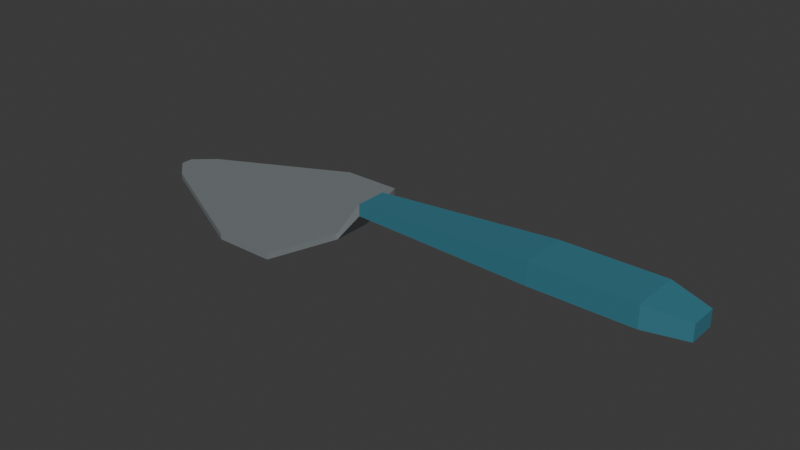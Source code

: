 # Source: source.blend  (saved by Blender 4.3.34; exported with 4.5.12 LTS)
import bpy
from mathutils import Matrix  # noqa: F401  (used for matrix-valued properties, if any)

bpy.ops.wm.read_factory_settings(use_empty=True)
scene = bpy.context.scene
scene.name = 'Scene'

# ---- collections
col_collection = bpy.data.collections.new('Collection'); scene.collection.children.link(col_collection)

# ---- materials (node trees are filled in below, after node groups)
mat_servingblade_satinsteel = bpy.data.materials.new('ServingBlade_SatinSteel')
mat_servingblade_satinsteel.diffuse_color = (0.42, 0.47, 0.49, 1.0)
mat_raisedgrip_mutedblue = bpy.data.materials.new('RaisedGrip_MutedBlue')
mat_raisedgrip_mutedblue.diffuse_color = (0.035, 0.18, 0.24, 1.0)

# ---- material node trees
mat_servingblade_satinsteel.use_nodes = True; mat_servingblade_satinsteel.node_tree.nodes.clear()
_N = mat_servingblade_satinsteel.node_tree.nodes; _L = mat_servingblade_satinsteel.node_tree.links
n0 = _N.new('ShaderNodeBsdfPrincipled'); n0.name = 'Principled BSDF'; n0.location = (10, 300)
n0.inputs[0].default_value = (0.42, 0.47, 0.49, 1.0)
n0.inputs[1].default_value = 0.62
n0.inputs[2].default_value = 0.43
n1 = _N.new('ShaderNodeOutputMaterial'); n1.name = 'Material Output'; n1.location = (300, 300)
_L.new(n0.outputs[0], n1.inputs[0])
n1.is_active_output = True
mat_raisedgrip_mutedblue.use_nodes = True; mat_raisedgrip_mutedblue.node_tree.nodes.clear()
_N = mat_raisedgrip_mutedblue.node_tree.nodes; _L = mat_raisedgrip_mutedblue.node_tree.links
n0 = _N.new('ShaderNodeBsdfPrincipled'); n0.name = 'Principled BSDF'; n0.location = (10, 300)
n0.inputs[0].default_value = (0.035, 0.18, 0.24, 1.0)
n0.inputs[2].default_value = 0.72
n1 = _N.new('ShaderNodeOutputMaterial'); n1.name = 'Material Output'; n1.location = (300, 300)
_L.new(n0.outputs[0], n1.inputs[0])
n1.is_active_output = True

# ---- world
world_world = bpy.data.worlds.new('World'); scene.world = world_world
world_world.use_nodes = True; world_world.node_tree.nodes.clear()
_N = world_world.node_tree.nodes; _L = world_world.node_tree.links
n0 = _N.new('ShaderNodeOutputWorld'); n0.name = 'World Output'; n0.location = (300, 300)
n1 = _N.new('ShaderNodeBackground'); n1.name = 'Background'; n1.location = (10, 300)
n1.inputs[0].default_value = (0.05088, 0.05088, 0.05088, 1.0)
_L.new(n1.outputs[0], n0.inputs[0])
n0.is_active_output = True
world_world.color = (0.05088, 0.05088, 0.05088)
world_world.sun_shadow_jitter_overblur = 0.0

# ---- meshes
me_continuoustrianglebladeoffsetneckandraisedgrip = bpy.data.meshes.new('ContinuousTriangleBladeOffsetNeckAndRaisedGrip')
me_continuoustrianglebladeoffsetneckandraisedgrip.from_pydata([(-0.145, -0.003, 0.0), (-0.145, 0.003, 0.0), (-0.135, 0.012, 0.0), (-0.135, -0.012, 0.0), (-0.145, 0.003, 0.003), (-0.135, 0.012, 0.003), (-0.145, -0.003, 0.003), (-0.135, -0.012, 0.003), (-0.07, 0.044, 0.0), (-0.07, -0.044, 0.0), (-0.07, 0.044, 0.003), (-0.07, -0.044, 0.003), (-0.04, 0.044, 0.0), (-0.04, -0.044, 0.0), (-0.04, 0.044, 0.003), (-0.04, -0.044, 0.003), (-0.029, 0.01, 0.0), (-0.029, -0.01, 0.0), (-0.029, 0.01, 0.003), (-0.029, -0.01, 0.003), (-0.017, 0.008, 0.015), (-0.017, -0.008, 0.015), (-0.017, 0.008, 0.021), (-0.017, -0.008, 0.021), (0.075, 0.012, 0.015), (0.075, -0.012, 0.015), (0.075, 0.012, 0.026), (0.075, -0.012, 0.026), (0.125, 0.012, 0.015), (0.125, -0.012, 0.015), (0.125, 0.012, 0.026), (0.125, -0.012, 0.026), (0.145, 0.007, 0.015), (0.145, -0.007, 0.015), (0.145, 0.007, 0.023), (0.145, -0.007, 0.023)], [], [(0, 1, 2), (0, 2, 3), (1, 4, 5), (1, 5, 2), (4, 6, 7), (4, 7, 5), (6, 0, 3), (6, 3, 7), (3, 2, 8), (3, 8, 9), (2, 5, 10), (2, 10, 8), (5, 7, 11), (5, 11, 10), (7, 3, 9), (7, 9, 11), (9, 8, 12), (9, 12, 13), (8, 10, 14), (8, 14, 12), (10, 11, 15), (10, 15, 14), (11, 9, 13), (11, 13, 15), (13, 12, 16), (13, 16, 17), (12, 14, 18), (12, 18, 16), (14, 15, 19), (14, 19, 18), (15, 13, 17), (15, 17, 19), (17, 16, 20), (17, 20, 21), (16, 18, 22), (16, 22, 20), (18, 19, 23), (18, 23, 22), (19, 17, 21), (19, 21, 23), (21, 20, 24), (21, 24, 25), (20, 22, 26), (20, 26, 24), (22, 23, 27), (22, 27, 26), (23, 21, 25), (23, 25, 27), (25, 24, 28), (25, 28, 29), (24, 26, 30), (24, 30, 28), (26, 27, 31), (26, 31, 30), (27, 25, 29), (27, 29, 31), (29, 28, 32), (29, 32, 33), (28, 30, 34), (28, 34, 32), (30, 31, 35), (30, 35, 34), (31, 29, 33), (31, 33, 35), (4, 1, 0), (6, 4, 0), (33, 32, 34), (33, 34, 35)])
me_continuoustrianglebladeoffsetneckandraisedgrip.polygons.foreach_set('material_index', [0, 0, 0, 0, 0, 0, 0, 0, 0, 0, 0, 0, 0, 0, 0, 0, 0, 0, 0, 0, 0, 0, 0, 0, 0, 0, 0, 0, 0, 0, 0, 0, 0, 0, 0, 0, 0, 0, 0, 0, 1, 1, 1, 1, 1, 1, 1, 1, 1, 1, 1, 1, 1, 1, 1, 1, 1, 1, 1, 1, 1, 1, 1, 1, 0, 0, 1, 1])
me_continuoustrianglebladeoffsetneckandraisedgrip.materials.append(mat_servingblade_satinsteel)
me_continuoustrianglebladeoffsetneckandraisedgrip.materials.append(mat_raisedgrip_mutedblue)
me_continuoustrianglebladeoffsetneckandraisedgrip.update()

# ---- objects
ob_onecontinuousoffsettrianglecakeserver = bpy.data.objects.new('OneContinuousOffsetTriangleCakeServer', None)
ob_continuoustrianglebladeoffsetneckandraisedgrip = bpy.data.objects.new('ContinuousTriangleBladeOffsetNeckAndRaisedGrip', me_continuoustrianglebladeoffsetneckandraisedgrip)

# ---- transforms, parenting, visibility, modifiers, constraints
ob_onecontinuousoffsettrianglecakeserver.location = (0.0, 0.0, 0.0)
ob_continuoustrianglebladeoffsetneckandraisedgrip.parent = ob_onecontinuousoffsettrianglecakeserver
ob_continuoustrianglebladeoffsetneckandraisedgrip.location = (0.0, 0.0, 0.0)

# ---- collection membership
scene.collection.objects.link(ob_onecontinuousoffsettrianglecakeserver)
scene.collection.objects.link(ob_continuoustrianglebladeoffsetneckandraisedgrip)

# ---- scene / render settings (as saved in the file)
scene.frame_start = 1; scene.frame_end = 250; scene.frame_set(1)
scene.render.engine = 'CYCLES'
scene.render.use_compositing = False
scene.cycles.use_denoising = False
scene.cycles.samples = 128
scene.cycles.use_adaptive_sampling = False
scene.cycles.seed = 17
bpy.context.view_layer.update()

# ---- added for rendering (the .blend has no active camera and no usable light): camera, sun
cam_auto = bpy.data.cameras.new('AutoCamera')
cam_auto.lens = 50.0
cam_auto.sensor_width = 36.0
cam_auto.clip_end = 1000.0
ob_auto_camera = bpy.data.objects.new('AutoCamera', cam_auto)
scene.collection.objects.link(ob_auto_camera)
ob_auto_camera.location = (0.281426, -0.337712, 0.238141)
ob_auto_camera.rotation_euler = (1.09748, -7.21219e-08, 0.694738)
scene.camera = ob_auto_camera
light_auto_sun = bpy.data.lights.new('AutoSun', 'SUN')
light_auto_sun.energy = 3.0
light_auto_sun.angle = 0.0523599
ob_auto_sun = bpy.data.objects.new('AutoSun', light_auto_sun)
scene.collection.objects.link(ob_auto_sun)
ob_auto_sun.rotation_euler = (0.872665, 0.174533, 0.523599)
bpy.context.view_layer.update()
